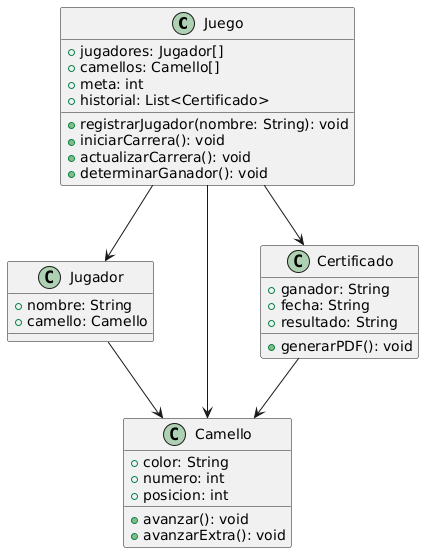

The diagram above was rendered by PlantUML. Its source (embedded in the PNG):
@startuml
class Juego {
    +jugadores: Jugador[]
    +camellos: Camello[]
    +meta: int
    +historial: List<Certificado>
    
    +registrarJugador(nombre: String): void
    +iniciarCarrera(): void
    +actualizarCarrera(): void
    +determinarGanador(): void
}

class Jugador {
    +nombre: String
    +camello: Camello
}

class Camello {
    +color: String
    +numero: int
    +posicion: int

    +avanzar(): void
    +avanzarExtra(): void
}

class Certificado {
    +ganador: String
    +fecha: String
    +resultado: String

    +generarPDF(): void
}

Juego --> Jugador
Juego --> Camello
Juego --> Certificado
Jugador --> Camello
Certificado --> Camello
@enduml